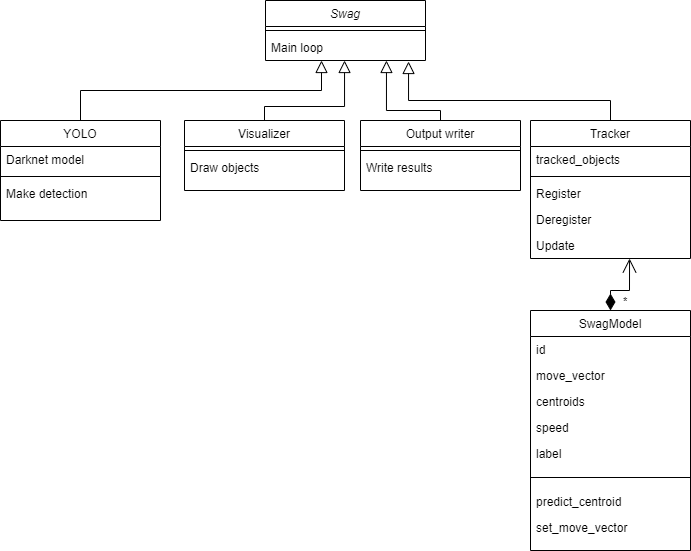

The diagram above was exported from draw.io. Its source (the exported page's mxGraphModel, read from the mxfile embedded in the PNG):
<mxGraphModel dx="780" dy="752" grid="1" gridSize="10" guides="1" tooltips="1" connect="1" arrows="1" fold="1" page="1" pageScale="1" pageWidth="827" pageHeight="1169" math="0" shadow="0">
  <root>
    <mxCell id="WIyWlLk6GJQsqaUBKTNV-0" />
    <mxCell id="WIyWlLk6GJQsqaUBKTNV-1" parent="WIyWlLk6GJQsqaUBKTNV-0" />
    <mxCell id="zkfFHV4jXpPFQw0GAbJ--0" value="Swag" style="swimlane;fontStyle=2;align=center;verticalAlign=top;childLayout=stackLayout;horizontal=1;startSize=26;horizontalStack=0;resizeParent=1;resizeLast=0;collapsible=1;marginBottom=0;rounded=0;shadow=0;strokeWidth=1;" parent="WIyWlLk6GJQsqaUBKTNV-1" vertex="1">
      <mxGeometry x="334" y="190" width="160" height="60" as="geometry">
        <mxRectangle x="230" y="140" width="160" height="26" as="alternateBounds" />
      </mxGeometry>
    </mxCell>
    <mxCell id="zkfFHV4jXpPFQw0GAbJ--4" value="" style="line;html=1;strokeWidth=1;align=left;verticalAlign=middle;spacingTop=-1;spacingLeft=3;spacingRight=3;rotatable=0;labelPosition=right;points=[];portConstraint=eastwest;" parent="zkfFHV4jXpPFQw0GAbJ--0" vertex="1">
      <mxGeometry y="26" width="160" height="8" as="geometry" />
    </mxCell>
    <mxCell id="zkfFHV4jXpPFQw0GAbJ--5" value="Main loop" style="text;align=left;verticalAlign=top;spacingLeft=4;spacingRight=4;overflow=hidden;rotatable=0;points=[[0,0.5],[1,0.5]];portConstraint=eastwest;" parent="zkfFHV4jXpPFQw0GAbJ--0" vertex="1">
      <mxGeometry y="34" width="160" height="26" as="geometry" />
    </mxCell>
    <mxCell id="zkfFHV4jXpPFQw0GAbJ--6" value="YOLO" style="swimlane;fontStyle=0;align=center;verticalAlign=top;childLayout=stackLayout;horizontal=1;startSize=26;horizontalStack=0;resizeParent=1;resizeLast=0;collapsible=1;marginBottom=0;rounded=0;shadow=0;strokeWidth=1;" parent="WIyWlLk6GJQsqaUBKTNV-1" vertex="1">
      <mxGeometry x="69" y="310" width="160" height="100" as="geometry">
        <mxRectangle x="130" y="380" width="160" height="26" as="alternateBounds" />
      </mxGeometry>
    </mxCell>
    <mxCell id="zkfFHV4jXpPFQw0GAbJ--7" value="Darknet model" style="text;align=left;verticalAlign=top;spacingLeft=4;spacingRight=4;overflow=hidden;rotatable=0;points=[[0,0.5],[1,0.5]];portConstraint=eastwest;" parent="zkfFHV4jXpPFQw0GAbJ--6" vertex="1">
      <mxGeometry y="26" width="160" height="26" as="geometry" />
    </mxCell>
    <mxCell id="zkfFHV4jXpPFQw0GAbJ--9" value="" style="line;html=1;strokeWidth=1;align=left;verticalAlign=middle;spacingTop=-1;spacingLeft=3;spacingRight=3;rotatable=0;labelPosition=right;points=[];portConstraint=eastwest;" parent="zkfFHV4jXpPFQw0GAbJ--6" vertex="1">
      <mxGeometry y="52" width="160" height="8" as="geometry" />
    </mxCell>
    <mxCell id="zkfFHV4jXpPFQw0GAbJ--11" value="Make detection" style="text;align=left;verticalAlign=top;spacingLeft=4;spacingRight=4;overflow=hidden;rotatable=0;points=[[0,0.5],[1,0.5]];portConstraint=eastwest;" parent="zkfFHV4jXpPFQw0GAbJ--6" vertex="1">
      <mxGeometry y="60" width="160" height="26" as="geometry" />
    </mxCell>
    <mxCell id="zkfFHV4jXpPFQw0GAbJ--12" value="" style="endArrow=block;endSize=10;endFill=0;shadow=0;strokeWidth=1;rounded=0;edgeStyle=elbowEdgeStyle;elbow=vertical;" parent="WIyWlLk6GJQsqaUBKTNV-1" source="zkfFHV4jXpPFQw0GAbJ--6" target="zkfFHV4jXpPFQw0GAbJ--0" edge="1">
      <mxGeometry width="160" relative="1" as="geometry">
        <mxPoint x="200" y="203" as="sourcePoint" />
        <mxPoint x="200" y="203" as="targetPoint" />
        <Array as="points">
          <mxPoint x="390" y="280" />
        </Array>
      </mxGeometry>
    </mxCell>
    <mxCell id="Pm0Xvwv2RZ5oyNaJZL_z-0" value="Visualizer" style="swimlane;fontStyle=0;align=center;verticalAlign=top;childLayout=stackLayout;horizontal=1;startSize=26;horizontalStack=0;resizeParent=1;resizeLast=0;collapsible=1;marginBottom=0;rounded=0;shadow=0;strokeWidth=1;" vertex="1" parent="WIyWlLk6GJQsqaUBKTNV-1">
      <mxGeometry x="253" y="310" width="160" height="70" as="geometry">
        <mxRectangle x="130" y="380" width="160" height="26" as="alternateBounds" />
      </mxGeometry>
    </mxCell>
    <mxCell id="Pm0Xvwv2RZ5oyNaJZL_z-2" value="" style="line;html=1;strokeWidth=1;align=left;verticalAlign=middle;spacingTop=-1;spacingLeft=3;spacingRight=3;rotatable=0;labelPosition=right;points=[];portConstraint=eastwest;" vertex="1" parent="Pm0Xvwv2RZ5oyNaJZL_z-0">
      <mxGeometry y="26" width="160" height="8" as="geometry" />
    </mxCell>
    <mxCell id="Pm0Xvwv2RZ5oyNaJZL_z-3" value="Draw objects" style="text;align=left;verticalAlign=top;spacingLeft=4;spacingRight=4;overflow=hidden;rotatable=0;points=[[0,0.5],[1,0.5]];portConstraint=eastwest;" vertex="1" parent="Pm0Xvwv2RZ5oyNaJZL_z-0">
      <mxGeometry y="34" width="160" height="26" as="geometry" />
    </mxCell>
    <mxCell id="Pm0Xvwv2RZ5oyNaJZL_z-5" value="" style="endArrow=block;endSize=10;endFill=0;shadow=0;strokeWidth=1;rounded=0;edgeStyle=elbowEdgeStyle;elbow=vertical;entryX=0.494;entryY=1;entryDx=0;entryDy=0;entryPerimeter=0;" edge="1" parent="WIyWlLk6GJQsqaUBKTNV-1" source="Pm0Xvwv2RZ5oyNaJZL_z-0" target="zkfFHV4jXpPFQw0GAbJ--5">
      <mxGeometry width="160" relative="1" as="geometry">
        <mxPoint x="390" y="340" as="sourcePoint" />
        <mxPoint x="324" y="260" as="targetPoint" />
        <Array as="points">
          <mxPoint x="430" y="296" />
          <mxPoint x="420" y="296" />
        </Array>
      </mxGeometry>
    </mxCell>
    <mxCell id="Pm0Xvwv2RZ5oyNaJZL_z-6" value="Tracker" style="swimlane;fontStyle=0;align=center;verticalAlign=top;childLayout=stackLayout;horizontal=1;startSize=26;horizontalStack=0;resizeParent=1;resizeLast=0;collapsible=1;marginBottom=0;rounded=0;shadow=0;strokeWidth=1;" vertex="1" parent="WIyWlLk6GJQsqaUBKTNV-1">
      <mxGeometry x="599" y="310" width="160" height="138" as="geometry">
        <mxRectangle x="130" y="380" width="160" height="26" as="alternateBounds" />
      </mxGeometry>
    </mxCell>
    <mxCell id="Pm0Xvwv2RZ5oyNaJZL_z-7" value="tracked_objects" style="text;align=left;verticalAlign=top;spacingLeft=4;spacingRight=4;overflow=hidden;rotatable=0;points=[[0,0.5],[1,0.5]];portConstraint=eastwest;" vertex="1" parent="Pm0Xvwv2RZ5oyNaJZL_z-6">
      <mxGeometry y="26" width="160" height="26" as="geometry" />
    </mxCell>
    <mxCell id="Pm0Xvwv2RZ5oyNaJZL_z-8" value="" style="line;html=1;strokeWidth=1;align=left;verticalAlign=middle;spacingTop=-1;spacingLeft=3;spacingRight=3;rotatable=0;labelPosition=right;points=[];portConstraint=eastwest;" vertex="1" parent="Pm0Xvwv2RZ5oyNaJZL_z-6">
      <mxGeometry y="52" width="160" height="8" as="geometry" />
    </mxCell>
    <mxCell id="Pm0Xvwv2RZ5oyNaJZL_z-9" value="Register" style="text;align=left;verticalAlign=top;spacingLeft=4;spacingRight=4;overflow=hidden;rotatable=0;points=[[0,0.5],[1,0.5]];portConstraint=eastwest;" vertex="1" parent="Pm0Xvwv2RZ5oyNaJZL_z-6">
      <mxGeometry y="60" width="160" height="26" as="geometry" />
    </mxCell>
    <mxCell id="Pm0Xvwv2RZ5oyNaJZL_z-10" value="Deregister" style="text;align=left;verticalAlign=top;spacingLeft=4;spacingRight=4;overflow=hidden;rotatable=0;points=[[0,0.5],[1,0.5]];portConstraint=eastwest;" vertex="1" parent="Pm0Xvwv2RZ5oyNaJZL_z-6">
      <mxGeometry y="86" width="160" height="26" as="geometry" />
    </mxCell>
    <mxCell id="Pm0Xvwv2RZ5oyNaJZL_z-11" value="Update" style="text;align=left;verticalAlign=top;spacingLeft=4;spacingRight=4;overflow=hidden;rotatable=0;points=[[0,0.5],[1,0.5]];portConstraint=eastwest;" vertex="1" parent="Pm0Xvwv2RZ5oyNaJZL_z-6">
      <mxGeometry y="112" width="160" height="26" as="geometry" />
    </mxCell>
    <mxCell id="Pm0Xvwv2RZ5oyNaJZL_z-12" value="Output writer" style="swimlane;fontStyle=0;align=center;verticalAlign=top;childLayout=stackLayout;horizontal=1;startSize=26;horizontalStack=0;resizeParent=1;resizeLast=0;collapsible=1;marginBottom=0;rounded=0;shadow=0;strokeWidth=1;" vertex="1" parent="WIyWlLk6GJQsqaUBKTNV-1">
      <mxGeometry x="429" y="310" width="160" height="70" as="geometry">
        <mxRectangle x="130" y="380" width="160" height="26" as="alternateBounds" />
      </mxGeometry>
    </mxCell>
    <mxCell id="Pm0Xvwv2RZ5oyNaJZL_z-13" value="" style="line;html=1;strokeWidth=1;align=left;verticalAlign=middle;spacingTop=-1;spacingLeft=3;spacingRight=3;rotatable=0;labelPosition=right;points=[];portConstraint=eastwest;" vertex="1" parent="Pm0Xvwv2RZ5oyNaJZL_z-12">
      <mxGeometry y="26" width="160" height="8" as="geometry" />
    </mxCell>
    <mxCell id="Pm0Xvwv2RZ5oyNaJZL_z-14" value="Write results" style="text;align=left;verticalAlign=top;spacingLeft=4;spacingRight=4;overflow=hidden;rotatable=0;points=[[0,0.5],[1,0.5]];portConstraint=eastwest;" vertex="1" parent="Pm0Xvwv2RZ5oyNaJZL_z-12">
      <mxGeometry y="34" width="160" height="26" as="geometry" />
    </mxCell>
    <mxCell id="Pm0Xvwv2RZ5oyNaJZL_z-15" value="" style="endArrow=block;endSize=10;endFill=0;shadow=0;strokeWidth=1;rounded=0;edgeStyle=elbowEdgeStyle;elbow=vertical;entryX=0.756;entryY=1;entryDx=0;entryDy=0;entryPerimeter=0;exitX=0.5;exitY=0;exitDx=0;exitDy=0;" edge="1" parent="WIyWlLk6GJQsqaUBKTNV-1" source="Pm0Xvwv2RZ5oyNaJZL_z-12" target="zkfFHV4jXpPFQw0GAbJ--5">
      <mxGeometry width="160" relative="1" as="geometry">
        <mxPoint x="344" y="360" as="sourcePoint" />
        <mxPoint x="480.96000000000004" y="252.00400000000002" as="targetPoint" />
        <Array as="points">
          <mxPoint x="480" y="300" />
          <mxPoint x="480" y="280" />
          <mxPoint x="480" y="280" />
          <mxPoint x="480" y="280" />
          <mxPoint x="440" y="280" />
        </Array>
      </mxGeometry>
    </mxCell>
    <mxCell id="Pm0Xvwv2RZ5oyNaJZL_z-16" value="" style="endArrow=block;endSize=10;endFill=0;shadow=0;strokeWidth=1;rounded=0;edgeStyle=elbowEdgeStyle;elbow=vertical;entryX=0.894;entryY=1.038;entryDx=0;entryDy=0;entryPerimeter=0;exitX=0.5;exitY=0;exitDx=0;exitDy=0;" edge="1" parent="WIyWlLk6GJQsqaUBKTNV-1" source="Pm0Xvwv2RZ5oyNaJZL_z-6" target="zkfFHV4jXpPFQw0GAbJ--5">
      <mxGeometry width="160" relative="1" as="geometry">
        <mxPoint x="520" y="360" as="sourcePoint" />
        <mxPoint x="480.96000000000004" y="248" as="targetPoint" />
        <Array as="points">
          <mxPoint x="490" y="290" />
          <mxPoint x="490" y="290" />
          <mxPoint x="490" y="290" />
          <mxPoint x="450" y="290" />
        </Array>
      </mxGeometry>
    </mxCell>
    <mxCell id="Pm0Xvwv2RZ5oyNaJZL_z-17" value="SwagModel" style="swimlane;fontStyle=0;align=center;verticalAlign=top;childLayout=stackLayout;horizontal=1;startSize=26;horizontalStack=0;resizeParent=1;resizeLast=0;collapsible=1;marginBottom=0;rounded=0;shadow=0;strokeWidth=1;" vertex="1" parent="WIyWlLk6GJQsqaUBKTNV-1">
      <mxGeometry x="599" y="500" width="160" height="240" as="geometry">
        <mxRectangle x="130" y="380" width="160" height="26" as="alternateBounds" />
      </mxGeometry>
    </mxCell>
    <mxCell id="Pm0Xvwv2RZ5oyNaJZL_z-18" value="id" style="text;align=left;verticalAlign=top;spacingLeft=4;spacingRight=4;overflow=hidden;rotatable=0;points=[[0,0.5],[1,0.5]];portConstraint=eastwest;" vertex="1" parent="Pm0Xvwv2RZ5oyNaJZL_z-17">
      <mxGeometry y="26" width="160" height="26" as="geometry" />
    </mxCell>
    <mxCell id="Pm0Xvwv2RZ5oyNaJZL_z-23" value="move_vector" style="text;align=left;verticalAlign=top;spacingLeft=4;spacingRight=4;overflow=hidden;rotatable=0;points=[[0,0.5],[1,0.5]];portConstraint=eastwest;" vertex="1" parent="Pm0Xvwv2RZ5oyNaJZL_z-17">
      <mxGeometry y="52" width="160" height="26" as="geometry" />
    </mxCell>
    <mxCell id="Pm0Xvwv2RZ5oyNaJZL_z-24" value="centroids" style="text;align=left;verticalAlign=top;spacingLeft=4;spacingRight=4;overflow=hidden;rotatable=0;points=[[0,0.5],[1,0.5]];portConstraint=eastwest;" vertex="1" parent="Pm0Xvwv2RZ5oyNaJZL_z-17">
      <mxGeometry y="78" width="160" height="26" as="geometry" />
    </mxCell>
    <mxCell id="Pm0Xvwv2RZ5oyNaJZL_z-25" value="speed" style="text;align=left;verticalAlign=top;spacingLeft=4;spacingRight=4;overflow=hidden;rotatable=0;points=[[0,0.5],[1,0.5]];portConstraint=eastwest;" vertex="1" parent="Pm0Xvwv2RZ5oyNaJZL_z-17">
      <mxGeometry y="104" width="160" height="26" as="geometry" />
    </mxCell>
    <mxCell id="Pm0Xvwv2RZ5oyNaJZL_z-26" value="label" style="text;align=left;verticalAlign=top;spacingLeft=4;spacingRight=4;overflow=hidden;rotatable=0;points=[[0,0.5],[1,0.5]];portConstraint=eastwest;" vertex="1" parent="Pm0Xvwv2RZ5oyNaJZL_z-17">
      <mxGeometry y="130" width="160" height="26" as="geometry" />
    </mxCell>
    <mxCell id="Pm0Xvwv2RZ5oyNaJZL_z-19" value="" style="line;html=1;strokeWidth=1;align=left;verticalAlign=middle;spacingTop=-1;spacingLeft=3;spacingRight=3;rotatable=0;labelPosition=right;points=[];portConstraint=eastwest;" vertex="1" parent="Pm0Xvwv2RZ5oyNaJZL_z-17">
      <mxGeometry y="156" width="160" height="22" as="geometry" />
    </mxCell>
    <mxCell id="Pm0Xvwv2RZ5oyNaJZL_z-20" value="predict_centroid" style="text;align=left;verticalAlign=top;spacingLeft=4;spacingRight=4;overflow=hidden;rotatable=0;points=[[0,0.5],[1,0.5]];portConstraint=eastwest;" vertex="1" parent="Pm0Xvwv2RZ5oyNaJZL_z-17">
      <mxGeometry y="178" width="160" height="26" as="geometry" />
    </mxCell>
    <mxCell id="Pm0Xvwv2RZ5oyNaJZL_z-21" value="set_move_vector" style="text;align=left;verticalAlign=top;spacingLeft=4;spacingRight=4;overflow=hidden;rotatable=0;points=[[0,0.5],[1,0.5]];portConstraint=eastwest;" vertex="1" parent="Pm0Xvwv2RZ5oyNaJZL_z-17">
      <mxGeometry y="204" width="160" height="26" as="geometry" />
    </mxCell>
    <mxCell id="Pm0Xvwv2RZ5oyNaJZL_z-37" value="*" style="endArrow=open;html=1;endSize=12;startArrow=diamondThin;startSize=14;startFill=1;edgeStyle=orthogonalEdgeStyle;align=left;verticalAlign=bottom;rounded=0;exitX=0.5;exitY=0;exitDx=0;exitDy=0;entryX=0.619;entryY=1;entryDx=0;entryDy=0;entryPerimeter=0;" edge="1" parent="WIyWlLk6GJQsqaUBKTNV-1" source="Pm0Xvwv2RZ5oyNaJZL_z-17" target="Pm0Xvwv2RZ5oyNaJZL_z-11">
      <mxGeometry x="-1" y="-11" relative="1" as="geometry">
        <mxPoint x="310" y="390" as="sourcePoint" />
        <mxPoint x="679" y="440" as="targetPoint" />
        <Array as="points">
          <mxPoint x="679" y="480" />
          <mxPoint x="698" y="480" />
        </Array>
        <mxPoint as="offset" />
      </mxGeometry>
    </mxCell>
  </root>
</mxGraphModel>